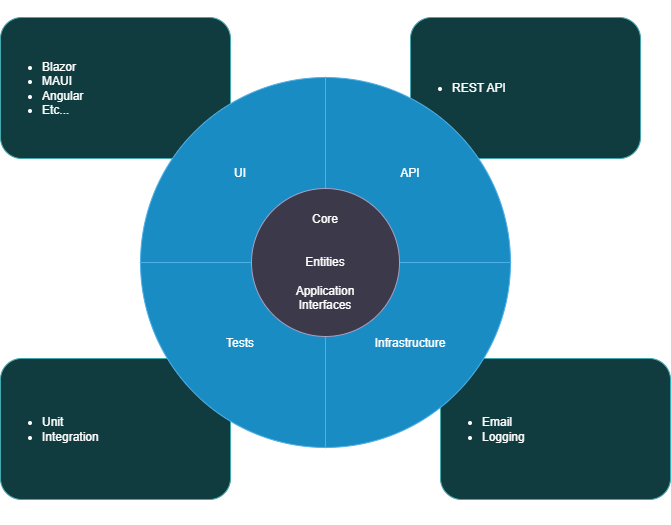

The diagram above was exported from draw.io. Its source (the exported page's mxGraphModel, read from the mxfile embedded in the PNG):
<mxGraphModel dx="1420" dy="725" grid="1" gridSize="10" guides="1" tooltips="1" connect="1" arrows="1" fold="1" page="1" pageScale="1" pageWidth="1169" pageHeight="827" background="none" math="0" shadow="0">
  <root>
    <mxCell id="0" />
    <mxCell id="1" parent="0" />
    <mxCell id="UQpHlRdYAwQzyCM8nYBO-667" value="&lt;ul&gt;&lt;li&gt;Email&lt;/li&gt;&lt;li&gt;Logging&lt;/li&gt;&lt;/ul&gt;" style="rounded=1;whiteSpace=wrap;html=1;align=left;fillColor=#b0e3e6;strokeColor=#0e8088;" vertex="1" parent="1">
      <mxGeometry x="700" y="510" width="230" height="141" as="geometry" />
    </mxCell>
    <mxCell id="UQpHlRdYAwQzyCM8nYBO-666" value="&lt;ul&gt;&lt;li&gt;Unit&lt;/li&gt;&lt;li&gt;Integration&lt;/li&gt;&lt;/ul&gt;" style="rounded=1;whiteSpace=wrap;html=1;align=left;fillColor=#b0e3e6;strokeColor=#0e8088;" vertex="1" parent="1">
      <mxGeometry x="260" y="510" width="230" height="141" as="geometry" />
    </mxCell>
    <mxCell id="UQpHlRdYAwQzyCM8nYBO-665" value="&lt;ul&gt;&lt;li&gt;REST API&lt;/li&gt;&lt;/ul&gt;" style="rounded=1;whiteSpace=wrap;html=1;align=left;fillColor=#b0e3e6;strokeColor=#0e8088;" vertex="1" parent="1">
      <mxGeometry x="670" y="169" width="230" height="141" as="geometry" />
    </mxCell>
    <mxCell id="UQpHlRdYAwQzyCM8nYBO-664" value="&lt;ul&gt;&lt;li&gt;Blazor&lt;/li&gt;&lt;li&gt;MAUI&lt;/li&gt;&lt;li&gt;Angular&lt;/li&gt;&lt;li&gt;Etc...&lt;/li&gt;&lt;/ul&gt;" style="rounded=1;whiteSpace=wrap;html=1;align=left;fillColor=#b0e3e6;strokeColor=#0e8088;" vertex="1" parent="1">
      <mxGeometry x="260" y="169" width="230" height="141" as="geometry" />
    </mxCell>
    <mxCell id="UQpHlRdYAwQzyCM8nYBO-658" value="" style="shape=sumEllipse;perimeter=ellipsePerimeter;whiteSpace=wrap;html=1;backgroundOutline=1;direction=west;rotation=45;fillColor=#1ba1e2;strokeColor=#006EAF;fontColor=#ffffff;" vertex="1" parent="1">
      <mxGeometry x="400" y="229" width="370" height="370" as="geometry" />
    </mxCell>
    <mxCell id="UQpHlRdYAwQzyCM8nYBO-657" value="" style="ellipse;whiteSpace=wrap;html=1;aspect=fixed;fillColor=#d0cee2;strokeColor=#56517e;" vertex="1" parent="1">
      <mxGeometry x="511" y="340" width="148" height="148" as="geometry" />
    </mxCell>
    <mxCell id="UQpHlRdYAwQzyCM8nYBO-659" value="Core&lt;br&gt;&lt;br&gt;&lt;br&gt;Entities&lt;br&gt;&lt;br&gt;Application Interfaces" style="text;html=1;align=center;verticalAlign=middle;whiteSpace=wrap;rounded=0;" vertex="1" parent="1">
      <mxGeometry x="555" y="399" width="60" height="30" as="geometry" />
    </mxCell>
    <mxCell id="UQpHlRdYAwQzyCM8nYBO-660" value="UI" style="text;html=1;align=center;verticalAlign=middle;whiteSpace=wrap;rounded=0;" vertex="1" parent="1">
      <mxGeometry x="470" y="310" width="60" height="30" as="geometry" />
    </mxCell>
    <mxCell id="UQpHlRdYAwQzyCM8nYBO-661" value="API" style="text;html=1;align=center;verticalAlign=middle;whiteSpace=wrap;rounded=0;" vertex="1" parent="1">
      <mxGeometry x="640" y="310" width="60" height="30" as="geometry" />
    </mxCell>
    <mxCell id="UQpHlRdYAwQzyCM8nYBO-662" value="Tests" style="text;html=1;align=center;verticalAlign=middle;whiteSpace=wrap;rounded=0;" vertex="1" parent="1">
      <mxGeometry x="470" y="480" width="60" height="30" as="geometry" />
    </mxCell>
    <mxCell id="UQpHlRdYAwQzyCM8nYBO-663" value="Infrastructure" style="text;html=1;align=center;verticalAlign=middle;whiteSpace=wrap;rounded=0;" vertex="1" parent="1">
      <mxGeometry x="640" y="480" width="60" height="30" as="geometry" />
    </mxCell>
  </root>
</mxGraphModel>